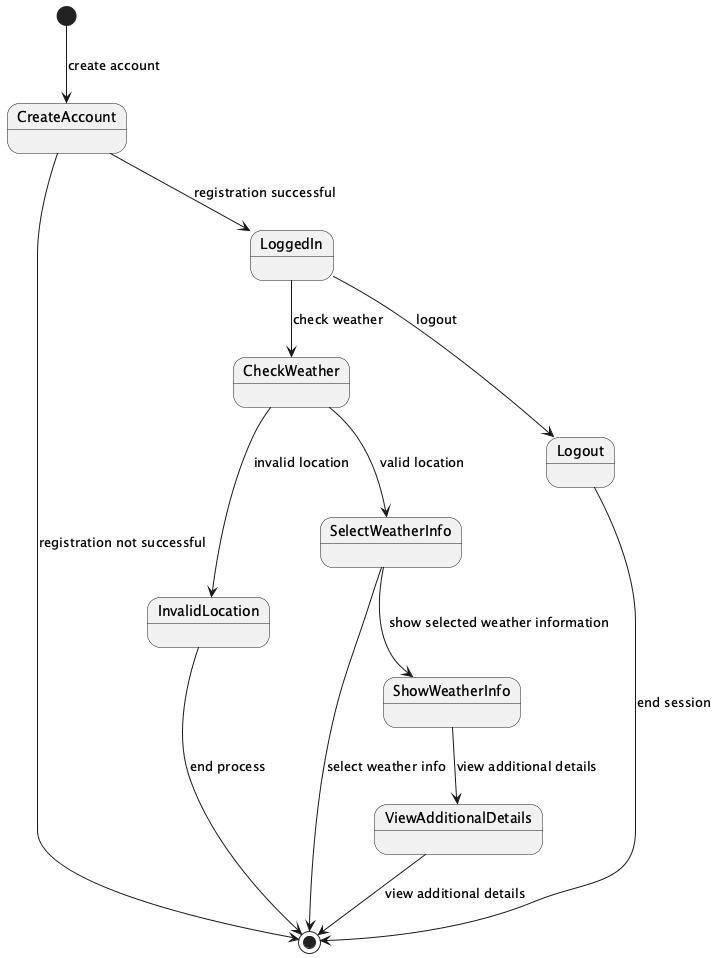

The diagram above was rendered by PlantUML. Its source (embedded in the PNG):
@startuml
[*] --> CreateAccount : create account
CreateAccount --> [*] : registration not successful
CreateAccount --> LoggedIn : registration successful

LoggedIn --> CheckWeather : check weather
CheckWeather --> InvalidLocation : invalid location
InvalidLocation --> [*] : end process

CheckWeather --> SelectWeatherInfo : valid location
SelectWeatherInfo --> [*] : select weather info
SelectWeatherInfo --> ShowWeatherInfo : show selected weather information

ShowWeatherInfo --> ViewAdditionalDetails : view additional details
ViewAdditionalDetails --> [*] : view additional details

LoggedIn --> Logout : logout
Logout --> [*] : end session
@enduml